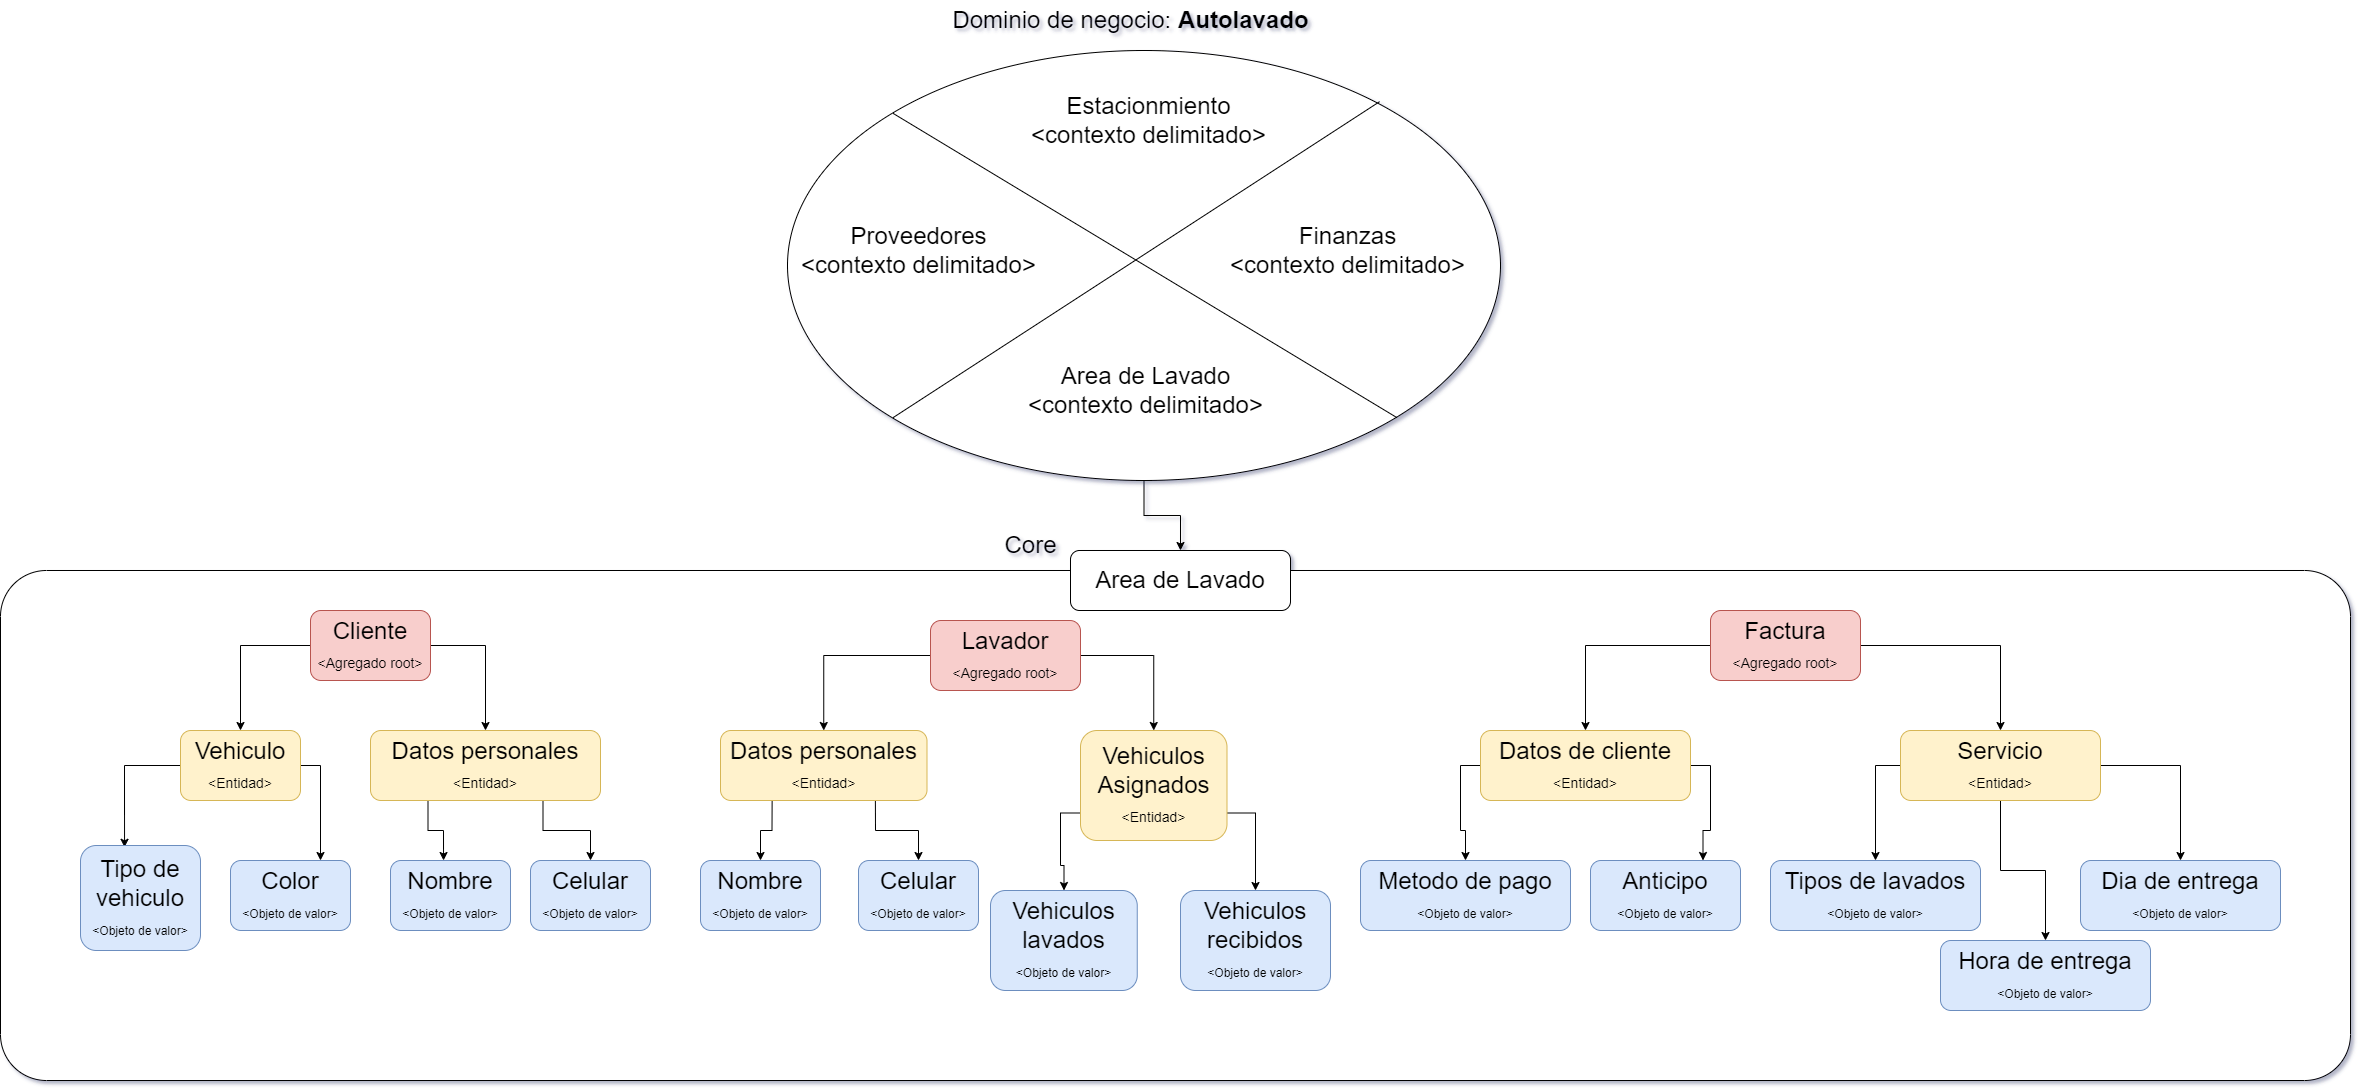

The diagram above was exported from draw.io. Its source (the exported page's mxGraphModel, read from the mxfile embedded in the PNG):
<mxGraphModel dx="2770" dy="1230" grid="1" gridSize="10" guides="1" tooltips="1" connect="1" arrows="1" fold="1" page="1" pageScale="1" pageWidth="827" pageHeight="1169" math="0" shadow="0">
  <root>
    <mxCell id="0" />
    <mxCell id="1" parent="0" />
    <mxCell id="nSGwHbCIXMdVkytLwHkE-76" style="edgeStyle=orthogonalEdgeStyle;rounded=0;orthogonalLoop=1;jettySize=auto;html=1;exitX=0.5;exitY=1;exitDx=0;exitDy=0;fontSize=24;" parent="1" source="nSGwHbCIXMdVkytLwHkE-1" target="nSGwHbCIXMdVkytLwHkE-15" edge="1">
      <mxGeometry relative="1" as="geometry" />
    </mxCell>
    <mxCell id="nSGwHbCIXMdVkytLwHkE-1" value="" style="ellipse;whiteSpace=wrap;html=1;" parent="1" vertex="1">
      <mxGeometry x="787" y="70" width="713" height="430" as="geometry" />
    </mxCell>
    <mxCell id="nSGwHbCIXMdVkytLwHkE-2" value="&lt;span style=&quot;font-size: 24px;&quot;&gt;Dominio de negocio:&amp;nbsp;&lt;/span&gt;&lt;b style=&quot;font-size: 24px;&quot;&gt;Autolavado&lt;/b&gt;" style="text;html=1;align=center;verticalAlign=middle;resizable=0;points=[];autosize=1;strokeColor=none;fillColor=none;" parent="1" vertex="1">
      <mxGeometry x="940" y="20" width="380" height="40" as="geometry" />
    </mxCell>
    <mxCell id="nSGwHbCIXMdVkytLwHkE-6" value="&lt;font style=&quot;font-size: 24px;&quot;&gt;Area de Lavado&lt;br&gt;&amp;lt;contexto delimitado&amp;gt;&lt;br&gt;&lt;/font&gt;" style="text;html=1;align=center;verticalAlign=middle;resizable=0;points=[];autosize=1;strokeColor=none;fillColor=none;" parent="1" vertex="1">
      <mxGeometry x="1014.5" y="375" width="260" height="70" as="geometry" />
    </mxCell>
    <mxCell id="nSGwHbCIXMdVkytLwHkE-7" value="" style="endArrow=none;html=1;rounded=0;fontSize=24;exitX=0;exitY=0;exitDx=0;exitDy=0;entryX=1;entryY=1;entryDx=0;entryDy=0;" parent="1" edge="1">
      <mxGeometry width="50" height="50" relative="1" as="geometry">
        <mxPoint x="892.5933952829705" y="132.86539321864802" as="sourcePoint" />
        <mxPoint x="1396.4066047170297" y="437.1346067813523" as="targetPoint" />
      </mxGeometry>
    </mxCell>
    <mxCell id="nSGwHbCIXMdVkytLwHkE-13" value="" style="rounded=1;whiteSpace=wrap;html=1;fontSize=24;arcSize=9;" parent="1" vertex="1">
      <mxGeometry y="590" width="2350" height="510" as="geometry" />
    </mxCell>
    <mxCell id="nSGwHbCIXMdVkytLwHkE-8" value="&lt;span style=&quot;font-size: 24px;&quot;&gt;Finanzas&lt;br&gt;&lt;/span&gt;&lt;span style=&quot;font-size: 24px;&quot;&gt;&amp;lt;contexto delimitado&amp;gt;&lt;/span&gt;&lt;span style=&quot;font-size: 24px;&quot;&gt;&lt;br&gt;&lt;/span&gt;" style="text;html=1;align=center;verticalAlign=middle;resizable=0;points=[];autosize=1;strokeColor=none;fillColor=none;" parent="1" vertex="1">
      <mxGeometry x="1217" y="235" width="260" height="70" as="geometry" />
    </mxCell>
    <mxCell id="nSGwHbCIXMdVkytLwHkE-9" value="&lt;span style=&quot;font-size: 24px;&quot;&gt;Estacionmiento&lt;br&gt;&amp;lt;contexto delimitado&amp;gt;&lt;br&gt;&lt;/span&gt;" style="text;html=1;align=center;verticalAlign=middle;resizable=0;points=[];autosize=1;strokeColor=none;fillColor=none;" parent="1" vertex="1">
      <mxGeometry x="1018" y="105" width="260" height="70" as="geometry" />
    </mxCell>
    <mxCell id="nSGwHbCIXMdVkytLwHkE-10" value="&lt;span style=&quot;font-size: 24px;&quot;&gt;Proveedores&lt;br&gt;&lt;/span&gt;&lt;span style=&quot;font-size: 24px;&quot;&gt;&amp;lt;contexto delimitado&amp;gt;&lt;/span&gt;&lt;span style=&quot;font-size: 24px;&quot;&gt;&lt;br&gt;&lt;/span&gt;" style="text;html=1;align=center;verticalAlign=middle;resizable=0;points=[];autosize=1;strokeColor=none;fillColor=none;" parent="1" vertex="1">
      <mxGeometry x="788" y="235" width="260" height="70" as="geometry" />
    </mxCell>
    <mxCell id="nSGwHbCIXMdVkytLwHkE-11" value="" style="endArrow=none;html=1;rounded=0;fontSize=24;exitX=0;exitY=1;exitDx=0;exitDy=0;entryX=0.829;entryY=0.119;entryDx=0;entryDy=0;entryPerimeter=0;" parent="1" edge="1">
      <mxGeometry width="50" height="50" relative="1" as="geometry">
        <mxPoint x="892.5933952829705" y="437.13460678135186" as="sourcePoint" />
        <mxPoint x="1379.077" y="121.16999999999996" as="targetPoint" />
      </mxGeometry>
    </mxCell>
    <mxCell id="nSGwHbCIXMdVkytLwHkE-20" style="edgeStyle=orthogonalEdgeStyle;rounded=0;orthogonalLoop=1;jettySize=auto;html=1;exitX=0;exitY=0.5;exitDx=0;exitDy=0;fontSize=24;" parent="1" source="nSGwHbCIXMdVkytLwHkE-14" target="nSGwHbCIXMdVkytLwHkE-16" edge="1">
      <mxGeometry relative="1" as="geometry" />
    </mxCell>
    <mxCell id="nSGwHbCIXMdVkytLwHkE-30" style="edgeStyle=orthogonalEdgeStyle;rounded=0;orthogonalLoop=1;jettySize=auto;html=1;exitX=1;exitY=0.5;exitDx=0;exitDy=0;fontSize=24;" parent="1" source="nSGwHbCIXMdVkytLwHkE-14" target="nSGwHbCIXMdVkytLwHkE-29" edge="1">
      <mxGeometry relative="1" as="geometry" />
    </mxCell>
    <mxCell id="nSGwHbCIXMdVkytLwHkE-14" value="Cliente&lt;br&gt;&lt;font style=&quot;font-size: 14px;&quot;&gt;&amp;lt;Agregado root&amp;gt;&lt;/font&gt;" style="rounded=1;whiteSpace=wrap;html=1;fontSize=24;fillColor=#f8cecc;strokeColor=#b85450;" parent="1" vertex="1">
      <mxGeometry x="310" y="630" width="120" height="70" as="geometry" />
    </mxCell>
    <mxCell id="nSGwHbCIXMdVkytLwHkE-15" value="Area de Lavado" style="rounded=1;whiteSpace=wrap;html=1;fontSize=24;" parent="1" vertex="1">
      <mxGeometry x="1070" y="570" width="220" height="60" as="geometry" />
    </mxCell>
    <mxCell id="nSGwHbCIXMdVkytLwHkE-24" style="edgeStyle=orthogonalEdgeStyle;rounded=0;orthogonalLoop=1;jettySize=auto;html=1;exitX=1;exitY=0.5;exitDx=0;exitDy=0;entryX=0.75;entryY=0;entryDx=0;entryDy=0;fontSize=24;" parent="1" source="nSGwHbCIXMdVkytLwHkE-16" target="nSGwHbCIXMdVkytLwHkE-23" edge="1">
      <mxGeometry relative="1" as="geometry" />
    </mxCell>
    <mxCell id="nSGwHbCIXMdVkytLwHkE-25" style="edgeStyle=orthogonalEdgeStyle;rounded=0;orthogonalLoop=1;jettySize=auto;html=1;exitX=0;exitY=0.5;exitDx=0;exitDy=0;entryX=0.367;entryY=0.017;entryDx=0;entryDy=0;entryPerimeter=0;fontSize=24;" parent="1" source="nSGwHbCIXMdVkytLwHkE-16" target="nSGwHbCIXMdVkytLwHkE-18" edge="1">
      <mxGeometry relative="1" as="geometry" />
    </mxCell>
    <mxCell id="nSGwHbCIXMdVkytLwHkE-16" value="Vehiculo&lt;br&gt;&lt;span style=&quot;font-size: 14px;&quot;&gt;&amp;lt;Entidad&amp;gt;&lt;/span&gt;" style="rounded=1;whiteSpace=wrap;html=1;fontSize=24;fillColor=#fff2cc;strokeColor=#d6b656;" parent="1" vertex="1">
      <mxGeometry x="180" y="750" width="120" height="70" as="geometry" />
    </mxCell>
    <mxCell id="nSGwHbCIXMdVkytLwHkE-18" value="Tipo de vehiculo&lt;br&gt;&lt;font style=&quot;font-size: 12px;&quot;&gt;&amp;lt;Objeto de valor&amp;gt;&lt;/font&gt;" style="rounded=1;whiteSpace=wrap;html=1;fontSize=24;fillColor=#dae8fc;strokeColor=#6c8ebf;" parent="1" vertex="1">
      <mxGeometry x="80" y="865" width="120" height="105" as="geometry" />
    </mxCell>
    <mxCell id="nSGwHbCIXMdVkytLwHkE-23" value="Color&lt;br&gt;&lt;span style=&quot;font-size: 12px;&quot;&gt;&amp;lt;Objeto de valor&amp;gt;&lt;/span&gt;" style="rounded=1;whiteSpace=wrap;html=1;fontSize=24;fillColor=#dae8fc;strokeColor=#6c8ebf;" parent="1" vertex="1">
      <mxGeometry x="230" y="880" width="120" height="70" as="geometry" />
    </mxCell>
    <mxCell id="nSGwHbCIXMdVkytLwHkE-40" style="edgeStyle=orthogonalEdgeStyle;rounded=0;orthogonalLoop=1;jettySize=auto;html=1;exitX=0.25;exitY=1;exitDx=0;exitDy=0;entryX=0.442;entryY=0;entryDx=0;entryDy=0;entryPerimeter=0;fontSize=24;" parent="1" source="nSGwHbCIXMdVkytLwHkE-29" target="nSGwHbCIXMdVkytLwHkE-31" edge="1">
      <mxGeometry relative="1" as="geometry" />
    </mxCell>
    <mxCell id="nSGwHbCIXMdVkytLwHkE-41" style="edgeStyle=orthogonalEdgeStyle;rounded=0;orthogonalLoop=1;jettySize=auto;html=1;exitX=0.75;exitY=1;exitDx=0;exitDy=0;fontSize=24;" parent="1" source="nSGwHbCIXMdVkytLwHkE-29" target="nSGwHbCIXMdVkytLwHkE-33" edge="1">
      <mxGeometry relative="1" as="geometry" />
    </mxCell>
    <mxCell id="nSGwHbCIXMdVkytLwHkE-29" value="Datos personales&lt;br&gt;&lt;font style=&quot;font-size: 14px;&quot;&gt;&amp;lt;Entidad&amp;gt;&lt;/font&gt;" style="rounded=1;whiteSpace=wrap;html=1;fontSize=24;fillColor=#fff2cc;strokeColor=#d6b656;" parent="1" vertex="1">
      <mxGeometry x="370" y="750" width="230" height="70" as="geometry" />
    </mxCell>
    <mxCell id="nSGwHbCIXMdVkytLwHkE-31" value="Nombre&lt;br&gt;&lt;span style=&quot;font-size: 12px;&quot;&gt;&amp;lt;Objeto de valor&amp;gt;&lt;/span&gt;" style="rounded=1;whiteSpace=wrap;html=1;fontSize=24;fillColor=#dae8fc;strokeColor=#6c8ebf;" parent="1" vertex="1">
      <mxGeometry x="390" y="880" width="120" height="70" as="geometry" />
    </mxCell>
    <mxCell id="nSGwHbCIXMdVkytLwHkE-33" value="Celular&lt;br&gt;&lt;span style=&quot;font-size: 12px;&quot;&gt;&amp;lt;Objeto de valor&amp;gt;&lt;/span&gt;" style="rounded=1;whiteSpace=wrap;html=1;fontSize=24;fillColor=#dae8fc;strokeColor=#6c8ebf;" parent="1" vertex="1">
      <mxGeometry x="530" y="880" width="120" height="70" as="geometry" />
    </mxCell>
    <mxCell id="nSGwHbCIXMdVkytLwHkE-38" style="edgeStyle=orthogonalEdgeStyle;rounded=0;orthogonalLoop=1;jettySize=auto;html=1;exitX=0;exitY=0.5;exitDx=0;exitDy=0;entryX=0.5;entryY=0;entryDx=0;entryDy=0;fontSize=24;" parent="1" source="nSGwHbCIXMdVkytLwHkE-36" target="nSGwHbCIXMdVkytLwHkE-37" edge="1">
      <mxGeometry relative="1" as="geometry" />
    </mxCell>
    <mxCell id="nSGwHbCIXMdVkytLwHkE-45" style="edgeStyle=orthogonalEdgeStyle;rounded=0;orthogonalLoop=1;jettySize=auto;html=1;exitX=1;exitY=0.5;exitDx=0;exitDy=0;fontSize=24;" parent="1" source="nSGwHbCIXMdVkytLwHkE-36" target="nSGwHbCIXMdVkytLwHkE-44" edge="1">
      <mxGeometry relative="1" as="geometry" />
    </mxCell>
    <mxCell id="nSGwHbCIXMdVkytLwHkE-36" value="Lavador&lt;br&gt;&lt;font style=&quot;font-size: 14px;&quot;&gt;&amp;lt;Agregado root&amp;gt;&lt;/font&gt;" style="rounded=1;whiteSpace=wrap;html=1;fontSize=24;fillColor=#f8cecc;strokeColor=#b85450;" parent="1" vertex="1">
      <mxGeometry x="930" y="640" width="150" height="70" as="geometry" />
    </mxCell>
    <mxCell id="nSGwHbCIXMdVkytLwHkE-56" style="edgeStyle=orthogonalEdgeStyle;rounded=0;orthogonalLoop=1;jettySize=auto;html=1;exitX=0.25;exitY=1;exitDx=0;exitDy=0;fontSize=24;" parent="1" source="nSGwHbCIXMdVkytLwHkE-37" target="nSGwHbCIXMdVkytLwHkE-48" edge="1">
      <mxGeometry relative="1" as="geometry" />
    </mxCell>
    <mxCell id="nSGwHbCIXMdVkytLwHkE-57" style="edgeStyle=orthogonalEdgeStyle;rounded=0;orthogonalLoop=1;jettySize=auto;html=1;exitX=0.75;exitY=1;exitDx=0;exitDy=0;fontSize=24;" parent="1" source="nSGwHbCIXMdVkytLwHkE-37" target="nSGwHbCIXMdVkytLwHkE-49" edge="1">
      <mxGeometry relative="1" as="geometry" />
    </mxCell>
    <mxCell id="nSGwHbCIXMdVkytLwHkE-37" value="Datos personales&lt;br&gt;&lt;span style=&quot;font-size: 14px;&quot;&gt;&amp;lt;Entidad&amp;gt;&lt;/span&gt;" style="rounded=1;whiteSpace=wrap;html=1;fontSize=24;fillColor=#fff2cc;strokeColor=#d6b656;" parent="1" vertex="1">
      <mxGeometry x="720" y="750" width="206.5" height="70" as="geometry" />
    </mxCell>
    <mxCell id="nSGwHbCIXMdVkytLwHkE-51" style="edgeStyle=orthogonalEdgeStyle;rounded=0;orthogonalLoop=1;jettySize=auto;html=1;exitX=0;exitY=0.75;exitDx=0;exitDy=0;fontSize=24;" parent="1" source="nSGwHbCIXMdVkytLwHkE-44" target="nSGwHbCIXMdVkytLwHkE-50" edge="1">
      <mxGeometry relative="1" as="geometry" />
    </mxCell>
    <mxCell id="nSGwHbCIXMdVkytLwHkE-53" style="edgeStyle=orthogonalEdgeStyle;rounded=0;orthogonalLoop=1;jettySize=auto;html=1;exitX=1;exitY=0.75;exitDx=0;exitDy=0;fontSize=24;" parent="1" source="nSGwHbCIXMdVkytLwHkE-44" target="nSGwHbCIXMdVkytLwHkE-52" edge="1">
      <mxGeometry relative="1" as="geometry" />
    </mxCell>
    <mxCell id="nSGwHbCIXMdVkytLwHkE-44" value="Vehiculos Asignados&lt;br&gt;&lt;span style=&quot;font-size: 14px;&quot;&gt;&amp;lt;Entidad&amp;gt;&lt;/span&gt;" style="rounded=1;whiteSpace=wrap;html=1;fontSize=24;fillColor=#fff2cc;strokeColor=#d6b656;" parent="1" vertex="1">
      <mxGeometry x="1080" y="750" width="146.5" height="110" as="geometry" />
    </mxCell>
    <mxCell id="nSGwHbCIXMdVkytLwHkE-48" value="Nombre&lt;br&gt;&lt;span style=&quot;font-size: 12px;&quot;&gt;&amp;lt;Objeto de valor&amp;gt;&lt;/span&gt;" style="rounded=1;whiteSpace=wrap;html=1;fontSize=24;fillColor=#dae8fc;strokeColor=#6c8ebf;" parent="1" vertex="1">
      <mxGeometry x="700" y="880" width="120" height="70" as="geometry" />
    </mxCell>
    <mxCell id="nSGwHbCIXMdVkytLwHkE-49" value="Celular&lt;br&gt;&lt;span style=&quot;font-size: 12px;&quot;&gt;&amp;lt;Objeto de valor&amp;gt;&lt;/span&gt;" style="rounded=1;whiteSpace=wrap;html=1;fontSize=24;fillColor=#dae8fc;strokeColor=#6c8ebf;" parent="1" vertex="1">
      <mxGeometry x="858" y="880" width="120" height="70" as="geometry" />
    </mxCell>
    <mxCell id="nSGwHbCIXMdVkytLwHkE-50" value="Vehiculos lavados&lt;br&gt;&lt;span style=&quot;font-size: 12px;&quot;&gt;&amp;lt;Objeto de valor&amp;gt;&lt;/span&gt;" style="rounded=1;whiteSpace=wrap;html=1;fontSize=24;fillColor=#dae8fc;strokeColor=#6c8ebf;" parent="1" vertex="1">
      <mxGeometry x="990" y="910" width="146.75" height="100" as="geometry" />
    </mxCell>
    <mxCell id="nSGwHbCIXMdVkytLwHkE-52" value="Vehiculos recibidos&lt;br&gt;&lt;span style=&quot;font-size: 12px;&quot;&gt;&amp;lt;Objeto de valor&amp;gt;&lt;/span&gt;" style="rounded=1;whiteSpace=wrap;html=1;fontSize=24;fillColor=#dae8fc;strokeColor=#6c8ebf;" parent="1" vertex="1">
      <mxGeometry x="1180" y="910" width="150" height="100" as="geometry" />
    </mxCell>
    <mxCell id="nSGwHbCIXMdVkytLwHkE-62" style="edgeStyle=orthogonalEdgeStyle;rounded=0;orthogonalLoop=1;jettySize=auto;html=1;exitX=0;exitY=0.5;exitDx=0;exitDy=0;fontSize=24;" parent="1" source="nSGwHbCIXMdVkytLwHkE-55" target="nSGwHbCIXMdVkytLwHkE-60" edge="1">
      <mxGeometry relative="1" as="geometry" />
    </mxCell>
    <mxCell id="nSGwHbCIXMdVkytLwHkE-64" style="edgeStyle=orthogonalEdgeStyle;rounded=0;orthogonalLoop=1;jettySize=auto;html=1;exitX=1;exitY=0.5;exitDx=0;exitDy=0;fontSize=24;" parent="1" source="nSGwHbCIXMdVkytLwHkE-55" target="nSGwHbCIXMdVkytLwHkE-61" edge="1">
      <mxGeometry relative="1" as="geometry" />
    </mxCell>
    <mxCell id="nSGwHbCIXMdVkytLwHkE-55" value="Factura&lt;br&gt;&lt;span style=&quot;font-size: 14px;&quot;&gt;&amp;lt;&lt;/span&gt;&lt;span style=&quot;font-size: 14px;&quot;&gt;Agregado root&lt;/span&gt;&lt;span style=&quot;font-size: 14px;&quot;&gt;&amp;gt;&lt;/span&gt;" style="rounded=1;whiteSpace=wrap;html=1;fontSize=24;fillColor=#f8cecc;strokeColor=#b85450;" parent="1" vertex="1">
      <mxGeometry x="1710" y="630" width="150" height="70" as="geometry" />
    </mxCell>
    <mxCell id="nSGwHbCIXMdVkytLwHkE-67" style="edgeStyle=orthogonalEdgeStyle;rounded=0;orthogonalLoop=1;jettySize=auto;html=1;exitX=0;exitY=0.5;exitDx=0;exitDy=0;fontSize=24;entryX=0.5;entryY=0;entryDx=0;entryDy=0;" parent="1" source="nSGwHbCIXMdVkytLwHkE-60" target="nSGwHbCIXMdVkytLwHkE-77" edge="1">
      <mxGeometry relative="1" as="geometry">
        <mxPoint x="1465.090909090909" y="830" as="targetPoint" />
      </mxGeometry>
    </mxCell>
    <mxCell id="nSGwHbCIXMdVkytLwHkE-68" style="edgeStyle=orthogonalEdgeStyle;rounded=0;orthogonalLoop=1;jettySize=auto;html=1;exitX=1;exitY=0.5;exitDx=0;exitDy=0;entryX=0.75;entryY=0;entryDx=0;entryDy=0;fontSize=24;" parent="1" source="nSGwHbCIXMdVkytLwHkE-60" target="nSGwHbCIXMdVkytLwHkE-78" edge="1">
      <mxGeometry relative="1" as="geometry">
        <mxPoint x="1702.5" y="830" as="targetPoint" />
      </mxGeometry>
    </mxCell>
    <mxCell id="nSGwHbCIXMdVkytLwHkE-60" value="Datos de cliente&lt;br&gt;&lt;span style=&quot;font-size: 14px;&quot;&gt;&amp;lt;Entidad&amp;gt;&lt;/span&gt;" style="rounded=1;whiteSpace=wrap;html=1;fontSize=24;fillColor=#fff2cc;strokeColor=#d6b656;" parent="1" vertex="1">
      <mxGeometry x="1480" y="750" width="210" height="70" as="geometry" />
    </mxCell>
    <mxCell id="nSGwHbCIXMdVkytLwHkE-71" style="edgeStyle=orthogonalEdgeStyle;rounded=0;orthogonalLoop=1;jettySize=auto;html=1;exitX=0;exitY=0.5;exitDx=0;exitDy=0;fontSize=24;" parent="1" source="nSGwHbCIXMdVkytLwHkE-61" target="nSGwHbCIXMdVkytLwHkE-69" edge="1">
      <mxGeometry relative="1" as="geometry" />
    </mxCell>
    <mxCell id="nSGwHbCIXMdVkytLwHkE-73" style="edgeStyle=orthogonalEdgeStyle;rounded=0;orthogonalLoop=1;jettySize=auto;html=1;exitX=1;exitY=0.5;exitDx=0;exitDy=0;fontSize=24;" parent="1" source="nSGwHbCIXMdVkytLwHkE-61" target="nSGwHbCIXMdVkytLwHkE-72" edge="1">
      <mxGeometry relative="1" as="geometry" />
    </mxCell>
    <mxCell id="nSGwHbCIXMdVkytLwHkE-74" style="edgeStyle=orthogonalEdgeStyle;rounded=0;orthogonalLoop=1;jettySize=auto;html=1;exitX=0.5;exitY=1;exitDx=0;exitDy=0;fontSize=24;" parent="1" source="nSGwHbCIXMdVkytLwHkE-61" target="nSGwHbCIXMdVkytLwHkE-70" edge="1">
      <mxGeometry relative="1" as="geometry" />
    </mxCell>
    <mxCell id="nSGwHbCIXMdVkytLwHkE-61" value="Servicio&lt;br&gt;&lt;span style=&quot;font-size: 14px;&quot;&gt;&amp;lt;Entidad&amp;gt;&lt;/span&gt;" style="rounded=1;whiteSpace=wrap;html=1;fontSize=24;fillColor=#fff2cc;strokeColor=#d6b656;" parent="1" vertex="1">
      <mxGeometry x="1900" y="750" width="200" height="70" as="geometry" />
    </mxCell>
    <mxCell id="nSGwHbCIXMdVkytLwHkE-69" value="Tipos de lavados&lt;br&gt;&lt;span style=&quot;font-size: 12px;&quot;&gt;&amp;lt;Objeto de valor&amp;gt;&lt;/span&gt;" style="rounded=1;whiteSpace=wrap;html=1;fontSize=24;fillColor=#dae8fc;strokeColor=#6c8ebf;" parent="1" vertex="1">
      <mxGeometry x="1770" y="880" width="210" height="70" as="geometry" />
    </mxCell>
    <mxCell id="nSGwHbCIXMdVkytLwHkE-70" value="Hora de entrega&lt;br&gt;&lt;span style=&quot;font-size: 12px;&quot;&gt;&amp;lt;Objeto de valor&amp;gt;&lt;/span&gt;" style="rounded=1;whiteSpace=wrap;html=1;fontSize=24;fillColor=#dae8fc;strokeColor=#6c8ebf;" parent="1" vertex="1">
      <mxGeometry x="1940" y="960" width="210" height="70" as="geometry" />
    </mxCell>
    <mxCell id="nSGwHbCIXMdVkytLwHkE-72" value="Dia de entrega&lt;br&gt;&lt;span style=&quot;font-size: 12px;&quot;&gt;&amp;lt;Objeto de valor&amp;gt;&lt;/span&gt;" style="rounded=1;whiteSpace=wrap;html=1;fontSize=24;fillColor=#dae8fc;strokeColor=#6c8ebf;" parent="1" vertex="1">
      <mxGeometry x="2080" y="880" width="200" height="70" as="geometry" />
    </mxCell>
    <mxCell id="nSGwHbCIXMdVkytLwHkE-77" value="Metodo de pago&lt;br&gt;&lt;span style=&quot;font-size: 12px;&quot;&gt;&amp;lt;Objeto de valor&amp;gt;&lt;/span&gt;" style="rounded=1;whiteSpace=wrap;html=1;fontSize=24;fillColor=#dae8fc;strokeColor=#6c8ebf;" parent="1" vertex="1">
      <mxGeometry x="1360" y="880" width="210" height="70" as="geometry" />
    </mxCell>
    <mxCell id="nSGwHbCIXMdVkytLwHkE-78" value="Anticipo&lt;br&gt;&lt;span style=&quot;font-size: 12px;&quot;&gt;&amp;lt;Objeto de valor&amp;gt;&lt;/span&gt;" style="rounded=1;whiteSpace=wrap;html=1;fontSize=24;fillColor=#dae8fc;strokeColor=#6c8ebf;" parent="1" vertex="1">
      <mxGeometry x="1590" y="880" width="150" height="70" as="geometry" />
    </mxCell>
    <mxCell id="d5YYGRWVEC8EyJJnucKt-1" value="&lt;span style=&quot;font-size: 24px;&quot;&gt;Core&lt;br&gt;&lt;/span&gt;" style="text;html=1;align=center;verticalAlign=middle;resizable=0;points=[];autosize=1;strokeColor=none;fillColor=none;" parent="1" vertex="1">
      <mxGeometry x="990" y="545" width="80" height="40" as="geometry" />
    </mxCell>
  </root>
</mxGraphModel>